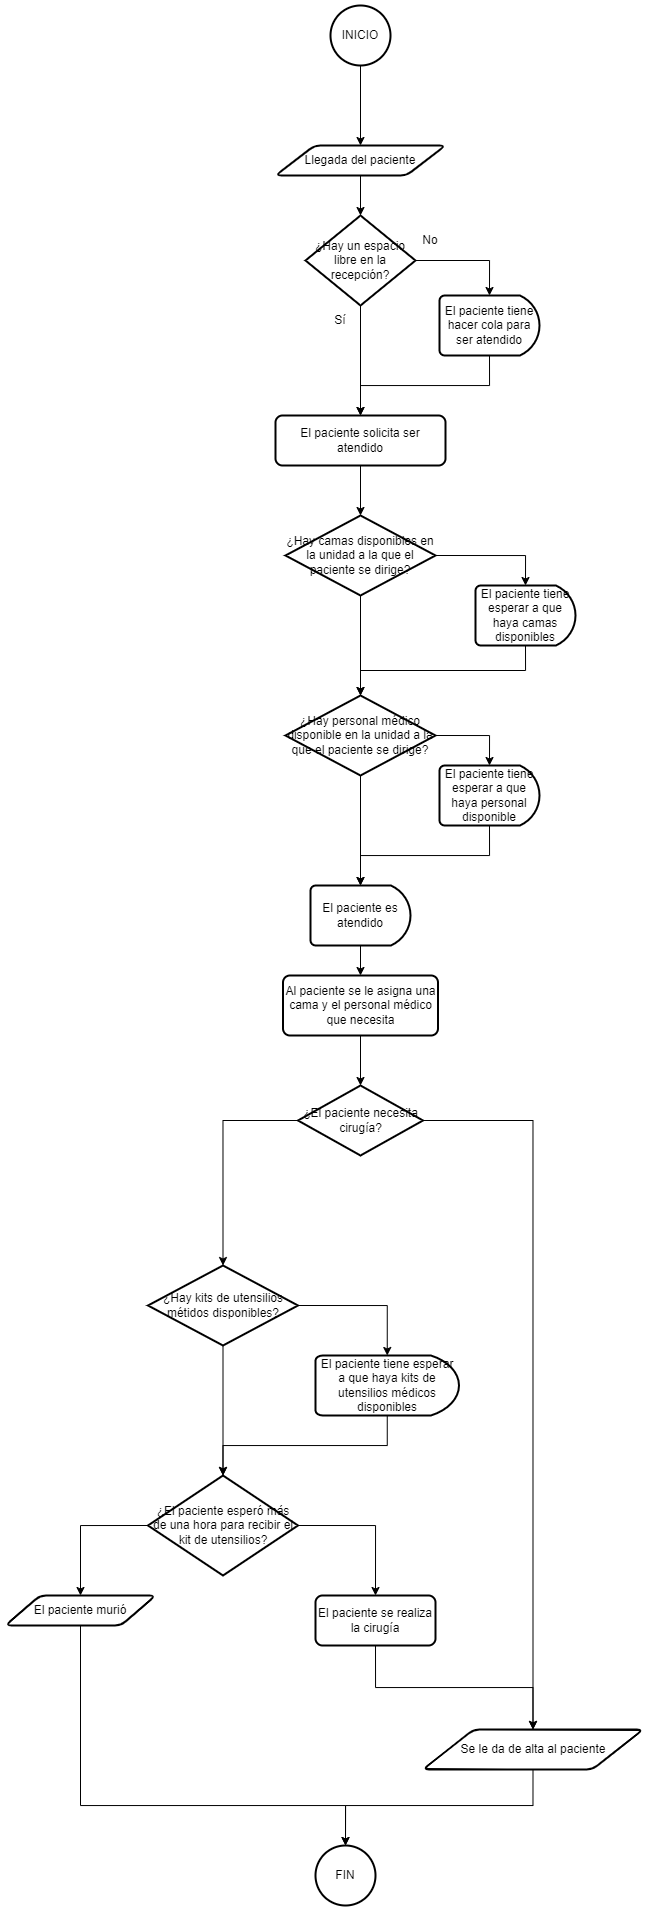

The diagram above was exported from draw.io. Its source (the exported page's mxGraphModel, read from the mxfile embedded in the PNG):
<mxGraphModel dx="1583" dy="1663" grid="1" gridSize="10" guides="1" tooltips="1" connect="1" arrows="1" fold="1" page="1" pageScale="1" pageWidth="827" pageHeight="1169" math="0" shadow="0">
  <root>
    <mxCell id="0" />
    <mxCell id="1" parent="0" />
    <mxCell id="pvhn8t1JzUMDgy6A1ERQ-31" style="edgeStyle=orthogonalEdgeStyle;rounded=0;orthogonalLoop=1;jettySize=auto;html=1;exitX=0.5;exitY=1;exitDx=0;exitDy=0;exitPerimeter=0;entryX=0.5;entryY=0;entryDx=0;entryDy=0;" edge="1" parent="1" source="pvhn8t1JzUMDgy6A1ERQ-1" target="pvhn8t1JzUMDgy6A1ERQ-2">
      <mxGeometry relative="1" as="geometry" />
    </mxCell>
    <mxCell id="pvhn8t1JzUMDgy6A1ERQ-1" value="INICIO" style="strokeWidth=2;html=1;shape=mxgraph.flowchart.start_2;whiteSpace=wrap;" vertex="1" parent="1">
      <mxGeometry x="255" y="-10" width="60" height="60" as="geometry" />
    </mxCell>
    <mxCell id="pvhn8t1JzUMDgy6A1ERQ-2" value="Llegada del paciente" style="shape=parallelogram;html=1;strokeWidth=2;perimeter=parallelogramPerimeter;whiteSpace=wrap;rounded=1;arcSize=12;size=0.23;" vertex="1" parent="1">
      <mxGeometry x="200" y="130" width="170" height="30" as="geometry" />
    </mxCell>
    <mxCell id="2dsPrtwQsXt34VnkmWb--17" style="edgeStyle=orthogonalEdgeStyle;rounded=0;orthogonalLoop=1;jettySize=auto;html=1;entryX=0.5;entryY=0;entryDx=0;entryDy=0;" edge="1" parent="1" source="pvhn8t1JzUMDgy6A1ERQ-4" target="2dsPrtwQsXt34VnkmWb--1">
      <mxGeometry relative="1" as="geometry" />
    </mxCell>
    <mxCell id="pvhn8t1JzUMDgy6A1ERQ-4" value="¿Hay un espacio libre en la recepción?" style="strokeWidth=2;html=1;shape=mxgraph.flowchart.decision;whiteSpace=wrap;" vertex="1" parent="1">
      <mxGeometry x="230" y="200" width="110" height="90" as="geometry" />
    </mxCell>
    <mxCell id="2dsPrtwQsXt34VnkmWb--16" style="edgeStyle=orthogonalEdgeStyle;rounded=0;orthogonalLoop=1;jettySize=auto;html=1;exitX=0.5;exitY=1;exitDx=0;exitDy=0;exitPerimeter=0;entryX=0.5;entryY=0;entryDx=0;entryDy=0;" edge="1" parent="1" source="pvhn8t1JzUMDgy6A1ERQ-28" target="2dsPrtwQsXt34VnkmWb--1">
      <mxGeometry relative="1" as="geometry" />
    </mxCell>
    <mxCell id="pvhn8t1JzUMDgy6A1ERQ-28" value="El paciente tiene hacer cola para ser atendido" style="strokeWidth=2;html=1;shape=mxgraph.flowchart.delay;whiteSpace=wrap;" vertex="1" parent="1">
      <mxGeometry x="364" y="280" width="100" height="60" as="geometry" />
    </mxCell>
    <mxCell id="pvhn8t1JzUMDgy6A1ERQ-32" style="edgeStyle=orthogonalEdgeStyle;rounded=0;orthogonalLoop=1;jettySize=auto;html=1;exitX=0.5;exitY=1;exitDx=0;exitDy=0;entryX=0.5;entryY=0;entryDx=0;entryDy=0;entryPerimeter=0;" edge="1" parent="1" source="pvhn8t1JzUMDgy6A1ERQ-2" target="pvhn8t1JzUMDgy6A1ERQ-4">
      <mxGeometry relative="1" as="geometry" />
    </mxCell>
    <mxCell id="pvhn8t1JzUMDgy6A1ERQ-33" style="edgeStyle=orthogonalEdgeStyle;rounded=0;orthogonalLoop=1;jettySize=auto;html=1;exitX=1;exitY=0.5;exitDx=0;exitDy=0;exitPerimeter=0;entryX=0.5;entryY=0;entryDx=0;entryDy=0;entryPerimeter=0;" edge="1" parent="1" source="pvhn8t1JzUMDgy6A1ERQ-4" target="pvhn8t1JzUMDgy6A1ERQ-28">
      <mxGeometry relative="1" as="geometry" />
    </mxCell>
    <mxCell id="pvhn8t1JzUMDgy6A1ERQ-36" value="Sí" style="text;strokeColor=none;align=center;fillColor=none;html=1;verticalAlign=middle;whiteSpace=wrap;rounded=0;" vertex="1" parent="1">
      <mxGeometry x="250" y="290" width="30" height="30" as="geometry" />
    </mxCell>
    <mxCell id="pvhn8t1JzUMDgy6A1ERQ-37" value="No" style="text;strokeColor=none;align=center;fillColor=none;html=1;verticalAlign=middle;whiteSpace=wrap;rounded=0;" vertex="1" parent="1">
      <mxGeometry x="340" y="210" width="30" height="30" as="geometry" />
    </mxCell>
    <mxCell id="2dsPrtwQsXt34VnkmWb--1" value="El paciente solicita ser atendido" style="rounded=1;whiteSpace=wrap;html=1;absoluteArcSize=1;arcSize=14;strokeWidth=2;" vertex="1" parent="1">
      <mxGeometry x="200" y="400" width="170" height="50" as="geometry" />
    </mxCell>
    <mxCell id="2dsPrtwQsXt34VnkmWb--3" value="¿Hay camas disponibles en la unidad a la que el paciente se dirige?" style="strokeWidth=2;html=1;shape=mxgraph.flowchart.decision;whiteSpace=wrap;" vertex="1" parent="1">
      <mxGeometry x="210" y="500" width="150" height="80" as="geometry" />
    </mxCell>
    <mxCell id="2dsPrtwQsXt34VnkmWb--4" value="El paciente tiene esperar a que haya camas disponibles" style="strokeWidth=2;html=1;shape=mxgraph.flowchart.delay;whiteSpace=wrap;" vertex="1" parent="1">
      <mxGeometry x="400" y="570" width="100" height="60" as="geometry" />
    </mxCell>
    <mxCell id="2dsPrtwQsXt34VnkmWb--5" value="¿Hay personal médico disponible en la unidad a la que el paciente se dirige?" style="strokeWidth=2;html=1;shape=mxgraph.flowchart.decision;whiteSpace=wrap;" vertex="1" parent="1">
      <mxGeometry x="210" y="680" width="150" height="80" as="geometry" />
    </mxCell>
    <mxCell id="2dsPrtwQsXt34VnkmWb--6" value="El paciente tiene esperar a que haya personal disponible" style="strokeWidth=2;html=1;shape=mxgraph.flowchart.delay;whiteSpace=wrap;" vertex="1" parent="1">
      <mxGeometry x="364" y="750" width="100" height="60" as="geometry" />
    </mxCell>
    <mxCell id="2dsPrtwQsXt34VnkmWb--7" value="Al paciente se le asigna una cama y el personal médico que necesita" style="rounded=1;whiteSpace=wrap;html=1;absoluteArcSize=1;arcSize=14;strokeWidth=2;" vertex="1" parent="1">
      <mxGeometry x="207.5" y="960" width="155" height="60" as="geometry" />
    </mxCell>
    <mxCell id="2dsPrtwQsXt34VnkmWb--34" style="edgeStyle=orthogonalEdgeStyle;rounded=0;orthogonalLoop=1;jettySize=auto;html=1;exitX=1;exitY=0.5;exitDx=0;exitDy=0;exitPerimeter=0;entryX=0.5;entryY=0;entryDx=0;entryDy=0;" edge="1" parent="1" source="2dsPrtwQsXt34VnkmWb--8" target="2dsPrtwQsXt34VnkmWb--15">
      <mxGeometry relative="1" as="geometry" />
    </mxCell>
    <mxCell id="2dsPrtwQsXt34VnkmWb--8" value="¿El paciente necesita cirugía?" style="strokeWidth=2;html=1;shape=mxgraph.flowchart.decision;whiteSpace=wrap;" vertex="1" parent="1">
      <mxGeometry x="222.5" y="1070" width="125" height="70" as="geometry" />
    </mxCell>
    <mxCell id="2dsPrtwQsXt34VnkmWb--25" style="edgeStyle=orthogonalEdgeStyle;rounded=0;orthogonalLoop=1;jettySize=auto;html=1;exitX=0.5;exitY=1;exitDx=0;exitDy=0;exitPerimeter=0;entryX=0.5;entryY=0;entryDx=0;entryDy=0;" edge="1" parent="1" source="2dsPrtwQsXt34VnkmWb--9" target="2dsPrtwQsXt34VnkmWb--7">
      <mxGeometry relative="1" as="geometry" />
    </mxCell>
    <mxCell id="2dsPrtwQsXt34VnkmWb--9" value="El paciente es atendido" style="strokeWidth=2;html=1;shape=mxgraph.flowchart.delay;whiteSpace=wrap;" vertex="1" parent="1">
      <mxGeometry x="235" y="870" width="100" height="60" as="geometry" />
    </mxCell>
    <mxCell id="2dsPrtwQsXt34VnkmWb--10" value="¿Hay kits de utensilios métidos disponibles?" style="strokeWidth=2;html=1;shape=mxgraph.flowchart.decision;whiteSpace=wrap;" vertex="1" parent="1">
      <mxGeometry x="72.5" y="1250" width="150" height="80" as="geometry" />
    </mxCell>
    <mxCell id="2dsPrtwQsXt34VnkmWb--11" value="El paciente tiene esperar a que haya kits de utensilios médicos disponibles" style="strokeWidth=2;html=1;shape=mxgraph.flowchart.delay;whiteSpace=wrap;" vertex="1" parent="1">
      <mxGeometry x="240" y="1340" width="143.5" height="60" as="geometry" />
    </mxCell>
    <mxCell id="2dsPrtwQsXt34VnkmWb--31" style="edgeStyle=orthogonalEdgeStyle;rounded=0;orthogonalLoop=1;jettySize=auto;html=1;exitX=0;exitY=0.5;exitDx=0;exitDy=0;exitPerimeter=0;entryX=0.5;entryY=0;entryDx=0;entryDy=0;" edge="1" parent="1" source="2dsPrtwQsXt34VnkmWb--12" target="2dsPrtwQsXt34VnkmWb--14">
      <mxGeometry relative="1" as="geometry" />
    </mxCell>
    <mxCell id="2dsPrtwQsXt34VnkmWb--32" style="edgeStyle=orthogonalEdgeStyle;rounded=0;orthogonalLoop=1;jettySize=auto;html=1;exitX=1;exitY=0.5;exitDx=0;exitDy=0;exitPerimeter=0;entryX=0.5;entryY=0;entryDx=0;entryDy=0;" edge="1" parent="1" source="2dsPrtwQsXt34VnkmWb--12" target="2dsPrtwQsXt34VnkmWb--13">
      <mxGeometry relative="1" as="geometry" />
    </mxCell>
    <mxCell id="2dsPrtwQsXt34VnkmWb--12" value="¿El paciente esperó más de una hora para recibir el kit de utensilios?" style="strokeWidth=2;html=1;shape=mxgraph.flowchart.decision;whiteSpace=wrap;" vertex="1" parent="1">
      <mxGeometry x="72.5" y="1460" width="150" height="100" as="geometry" />
    </mxCell>
    <mxCell id="2dsPrtwQsXt34VnkmWb--33" style="edgeStyle=orthogonalEdgeStyle;rounded=0;orthogonalLoop=1;jettySize=auto;html=1;exitX=0.5;exitY=1;exitDx=0;exitDy=0;entryX=0.5;entryY=0;entryDx=0;entryDy=0;" edge="1" parent="1" source="2dsPrtwQsXt34VnkmWb--13" target="2dsPrtwQsXt34VnkmWb--15">
      <mxGeometry relative="1" as="geometry" />
    </mxCell>
    <mxCell id="2dsPrtwQsXt34VnkmWb--13" value="El paciente se realiza la cirugía" style="rounded=1;whiteSpace=wrap;html=1;absoluteArcSize=1;arcSize=14;strokeWidth=2;" vertex="1" parent="1">
      <mxGeometry x="240" y="1580" width="120" height="50" as="geometry" />
    </mxCell>
    <mxCell id="2dsPrtwQsXt34VnkmWb--14" value="El paciente murió" style="shape=parallelogram;html=1;strokeWidth=2;perimeter=parallelogramPerimeter;whiteSpace=wrap;rounded=1;arcSize=12;size=0.23;" vertex="1" parent="1">
      <mxGeometry x="-70" y="1580" width="150" height="30" as="geometry" />
    </mxCell>
    <mxCell id="2dsPrtwQsXt34VnkmWb--15" value="Se le da de alta al paciente" style="shape=parallelogram;html=1;strokeWidth=2;perimeter=parallelogramPerimeter;whiteSpace=wrap;rounded=1;arcSize=12;size=0.23;" vertex="1" parent="1">
      <mxGeometry x="347.5" y="1714" width="220" height="40" as="geometry" />
    </mxCell>
    <mxCell id="2dsPrtwQsXt34VnkmWb--18" style="edgeStyle=orthogonalEdgeStyle;rounded=0;orthogonalLoop=1;jettySize=auto;html=1;exitX=0.5;exitY=1;exitDx=0;exitDy=0;entryX=0.5;entryY=0;entryDx=0;entryDy=0;entryPerimeter=0;" edge="1" parent="1" source="2dsPrtwQsXt34VnkmWb--1" target="2dsPrtwQsXt34VnkmWb--3">
      <mxGeometry relative="1" as="geometry" />
    </mxCell>
    <mxCell id="2dsPrtwQsXt34VnkmWb--19" style="edgeStyle=orthogonalEdgeStyle;rounded=0;orthogonalLoop=1;jettySize=auto;html=1;exitX=1;exitY=0.5;exitDx=0;exitDy=0;exitPerimeter=0;entryX=0.5;entryY=0;entryDx=0;entryDy=0;entryPerimeter=0;" edge="1" parent="1" source="2dsPrtwQsXt34VnkmWb--3" target="2dsPrtwQsXt34VnkmWb--4">
      <mxGeometry relative="1" as="geometry" />
    </mxCell>
    <mxCell id="2dsPrtwQsXt34VnkmWb--20" style="edgeStyle=orthogonalEdgeStyle;rounded=0;orthogonalLoop=1;jettySize=auto;html=1;exitX=0.5;exitY=1;exitDx=0;exitDy=0;exitPerimeter=0;entryX=0.5;entryY=0;entryDx=0;entryDy=0;entryPerimeter=0;" edge="1" parent="1" source="2dsPrtwQsXt34VnkmWb--3" target="2dsPrtwQsXt34VnkmWb--5">
      <mxGeometry relative="1" as="geometry" />
    </mxCell>
    <mxCell id="2dsPrtwQsXt34VnkmWb--21" style="edgeStyle=orthogonalEdgeStyle;rounded=0;orthogonalLoop=1;jettySize=auto;html=1;exitX=0.5;exitY=1;exitDx=0;exitDy=0;exitPerimeter=0;entryX=0.5;entryY=0;entryDx=0;entryDy=0;entryPerimeter=0;" edge="1" parent="1" source="2dsPrtwQsXt34VnkmWb--4" target="2dsPrtwQsXt34VnkmWb--5">
      <mxGeometry relative="1" as="geometry" />
    </mxCell>
    <mxCell id="2dsPrtwQsXt34VnkmWb--22" style="edgeStyle=orthogonalEdgeStyle;rounded=0;orthogonalLoop=1;jettySize=auto;html=1;exitX=0.5;exitY=1;exitDx=0;exitDy=0;exitPerimeter=0;entryX=0.5;entryY=0;entryDx=0;entryDy=0;entryPerimeter=0;" edge="1" parent="1" source="2dsPrtwQsXt34VnkmWb--5" target="2dsPrtwQsXt34VnkmWb--9">
      <mxGeometry relative="1" as="geometry" />
    </mxCell>
    <mxCell id="2dsPrtwQsXt34VnkmWb--23" style="edgeStyle=orthogonalEdgeStyle;rounded=0;orthogonalLoop=1;jettySize=auto;html=1;exitX=1;exitY=0.5;exitDx=0;exitDy=0;exitPerimeter=0;entryX=0.5;entryY=0;entryDx=0;entryDy=0;entryPerimeter=0;" edge="1" parent="1" source="2dsPrtwQsXt34VnkmWb--5" target="2dsPrtwQsXt34VnkmWb--6">
      <mxGeometry relative="1" as="geometry" />
    </mxCell>
    <mxCell id="2dsPrtwQsXt34VnkmWb--24" style="edgeStyle=orthogonalEdgeStyle;rounded=0;orthogonalLoop=1;jettySize=auto;html=1;exitX=0.5;exitY=1;exitDx=0;exitDy=0;exitPerimeter=0;entryX=0.5;entryY=0;entryDx=0;entryDy=0;entryPerimeter=0;" edge="1" parent="1" source="2dsPrtwQsXt34VnkmWb--6" target="2dsPrtwQsXt34VnkmWb--9">
      <mxGeometry relative="1" as="geometry" />
    </mxCell>
    <mxCell id="2dsPrtwQsXt34VnkmWb--26" style="edgeStyle=orthogonalEdgeStyle;rounded=0;orthogonalLoop=1;jettySize=auto;html=1;exitX=0.5;exitY=1;exitDx=0;exitDy=0;entryX=0.5;entryY=0;entryDx=0;entryDy=0;entryPerimeter=0;" edge="1" parent="1" source="2dsPrtwQsXt34VnkmWb--7" target="2dsPrtwQsXt34VnkmWb--8">
      <mxGeometry relative="1" as="geometry" />
    </mxCell>
    <mxCell id="2dsPrtwQsXt34VnkmWb--27" style="edgeStyle=orthogonalEdgeStyle;rounded=0;orthogonalLoop=1;jettySize=auto;html=1;exitX=0;exitY=0.5;exitDx=0;exitDy=0;exitPerimeter=0;entryX=0.5;entryY=0;entryDx=0;entryDy=0;entryPerimeter=0;" edge="1" parent="1" source="2dsPrtwQsXt34VnkmWb--8" target="2dsPrtwQsXt34VnkmWb--10">
      <mxGeometry relative="1" as="geometry" />
    </mxCell>
    <mxCell id="2dsPrtwQsXt34VnkmWb--28" style="edgeStyle=orthogonalEdgeStyle;rounded=0;orthogonalLoop=1;jettySize=auto;html=1;exitX=1;exitY=0.5;exitDx=0;exitDy=0;exitPerimeter=0;entryX=0.5;entryY=0;entryDx=0;entryDy=0;entryPerimeter=0;" edge="1" parent="1" source="2dsPrtwQsXt34VnkmWb--10" target="2dsPrtwQsXt34VnkmWb--11">
      <mxGeometry relative="1" as="geometry" />
    </mxCell>
    <mxCell id="2dsPrtwQsXt34VnkmWb--29" style="edgeStyle=orthogonalEdgeStyle;rounded=0;orthogonalLoop=1;jettySize=auto;html=1;exitX=0.5;exitY=1;exitDx=0;exitDy=0;exitPerimeter=0;entryX=0.5;entryY=0;entryDx=0;entryDy=0;entryPerimeter=0;" edge="1" parent="1" source="2dsPrtwQsXt34VnkmWb--10" target="2dsPrtwQsXt34VnkmWb--12">
      <mxGeometry relative="1" as="geometry" />
    </mxCell>
    <mxCell id="2dsPrtwQsXt34VnkmWb--30" style="edgeStyle=orthogonalEdgeStyle;rounded=0;orthogonalLoop=1;jettySize=auto;html=1;exitX=0.5;exitY=1;exitDx=0;exitDy=0;exitPerimeter=0;entryX=0.5;entryY=0;entryDx=0;entryDy=0;entryPerimeter=0;" edge="1" parent="1" source="2dsPrtwQsXt34VnkmWb--11" target="2dsPrtwQsXt34VnkmWb--12">
      <mxGeometry relative="1" as="geometry" />
    </mxCell>
    <mxCell id="2dsPrtwQsXt34VnkmWb--35" value="FIN" style="strokeWidth=2;html=1;shape=mxgraph.flowchart.start_2;whiteSpace=wrap;" vertex="1" parent="1">
      <mxGeometry x="240" y="1830" width="60" height="60" as="geometry" />
    </mxCell>
    <mxCell id="2dsPrtwQsXt34VnkmWb--36" style="edgeStyle=orthogonalEdgeStyle;rounded=0;orthogonalLoop=1;jettySize=auto;html=1;exitX=0.5;exitY=1;exitDx=0;exitDy=0;entryX=0.5;entryY=0;entryDx=0;entryDy=0;entryPerimeter=0;" edge="1" parent="1" source="2dsPrtwQsXt34VnkmWb--14" target="2dsPrtwQsXt34VnkmWb--35">
      <mxGeometry relative="1" as="geometry">
        <Array as="points">
          <mxPoint x="5" y="1790" />
          <mxPoint x="270" y="1790" />
        </Array>
      </mxGeometry>
    </mxCell>
    <mxCell id="2dsPrtwQsXt34VnkmWb--37" style="edgeStyle=orthogonalEdgeStyle;rounded=0;orthogonalLoop=1;jettySize=auto;html=1;exitX=0.5;exitY=1;exitDx=0;exitDy=0;entryX=0.5;entryY=0;entryDx=0;entryDy=0;entryPerimeter=0;" edge="1" parent="1" source="2dsPrtwQsXt34VnkmWb--15" target="2dsPrtwQsXt34VnkmWb--35">
      <mxGeometry relative="1" as="geometry">
        <Array as="points">
          <mxPoint x="458" y="1790" />
          <mxPoint x="270" y="1790" />
        </Array>
      </mxGeometry>
    </mxCell>
  </root>
</mxGraphModel>